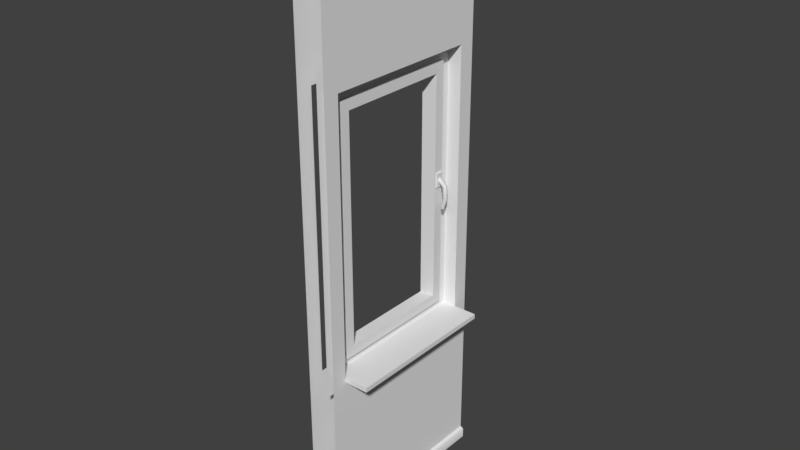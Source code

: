 # Source: mod_Wand_mit_Fenster_einfach.blend  (saved by Blender 2.79.0; exported with 4.5.12 LTS)
import bpy
from mathutils import Matrix  # noqa: F401  (used for matrix-valued properties, if any)

bpy.ops.wm.read_factory_settings(use_empty=True)
scene = bpy.context.scene
scene.name = 'Scene'

# ---- collections
col_collection_1 = bpy.data.collections.new('Collection 1'); scene.collection.children.link(col_collection_1)

# ---- node groups
ng_auto_smooth = bpy.data.node_groups.new('Auto Smooth', 'GeometryNodeTree')
_s = ng_auto_smooth.interface.new_socket(name='Geometry', in_out='OUTPUT', socket_type='NodeSocketGeometry')
_s = ng_auto_smooth.interface.new_socket(name='Geometry', in_out='INPUT', socket_type='NodeSocketGeometry')
_s = ng_auto_smooth.interface.new_socket(name='Angle', in_out='INPUT', socket_type='NodeSocketFloat')
_s.subtype = 'ANGLE'
_s.min_value = 0.0
_s.max_value = 3.142
ng_auto_smooth.is_modifier = True
_N = ng_auto_smooth.nodes; _L = ng_auto_smooth.links
n0 = _N.new('NodeGroupOutput'); n0.name = 'Group Output'; n0.location = (480, -100)
n1 = _N.new('NodeGroupInput'); n1.name = 'Group Input'; n1.location = (-420, -300)
n2 = _N.new('NodeGroupInput'); n2.name = 'Group Input.001'; n2.location = (-60, -100)
n3 = _N.new('GeometryNodeSetShadeSmooth'); n3.name = 'Set Shade Smooth'; n3.location = (120, -100)
n3.domain = 'EDGE'
n4 = _N.new('GeometryNodeSetShadeSmooth'); n4.name = 'Set Shade Smooth.001'; n4.location = (300, -100)
n5 = _N.new('GeometryNodeInputMeshEdgeAngle'); n5.name = 'Edge Angle'; n5.location = (-420, -220)
n6 = _N.new('GeometryNodeInputEdgeSmooth'); n6.name = 'Is Edge Smooth'; n6.location = (-60, -160)
n7 = _N.new('GeometryNodeInputShadeSmooth'); n7.name = 'Is Face Smooth'; n7.location = (-240, -340)
n8 = _N.new('FunctionNodeBooleanMath'); n8.name = 'Boolean Math'; n8.location = (-60, -220)
n9 = _N.new('FunctionNodeCompare'); n9.name = 'Compare'; n9.location = (-240, -180)
n9.operation = 'LESS_EQUAL'
_L.new(n5.outputs[0], n9.inputs[0])
_L.new(n4.outputs[0], n0.inputs[0])
_L.new(n1.outputs[1], n9.inputs[1])
_L.new(n9.outputs[0], n8.inputs[0])
_L.new(n7.outputs[0], n8.inputs[1])
_L.new(n2.outputs[0], n3.inputs[0])
_L.new(n6.outputs[0], n3.inputs[1])
_L.new(n3.outputs[0], n4.inputs[0])
_L.new(n8.outputs[0], n3.inputs[2])
n0.is_active_output = True

# ---- world
world_world = bpy.data.worlds.new('World'); scene.world = world_world
world_world.color = (0.05088, 0.05088, 0.05088)
world_world.use_sun_shadow = False
world_world.sun_shadow_jitter_overblur = 0.0
world_world.cycles.sampling_method = 'MANUAL'

# ---- meshes
me_fensterrahmen = bpy.data.meshes.new('Fensterrahmen')
me_fensterrahmen.from_pydata([(0.002497, 0.964, -0.1941), (0.002497, 2.156, -0.1941), (0.002497, 0.964, -0.8016), (0.002497, 2.156, -0.8016), (0.002497, 2.365, -0.972), (0.002497, 0.755, -0.972), (0.002497, 0.755, -0.03469), (0.002497, 2.365, -0.03469), (-0.05908, 0.964, -0.1941), (-0.05908, 2.156, -0.1941), (-0.05908, 0.964, -0.8016), (-0.05908, 2.156, -0.8016), (-0.075, 3.0, -1.091e-05), (-0.075, 3.0, -1.0), (0.075, 3.0, -1.091e-05), (0.075, 3.0, -1.0), (-0.075, 0.06, -2.086e-07), (-0.075, 0.06, -1.0), (0.075, 0.06, -1.0), (0.075, 0.06, -2.086e-07), (-0.092, -3.695e-06, -1.0), (-0.092, 0.0, 0.0), (0.092, -3.695e-06, -1.0), (0.092, 0.0, 0.0), (-0.092, 0.05, -1.0), (-0.085, 0.057, -1.0), (0.085, 0.057, -1.0), (0.092, 0.05, -1.0), (0.092, 0.05, -1.788e-07), (0.085, 0.057, -1.788e-07), (-0.085, 0.057, -1.788e-07), (-0.092, 0.05, -1.788e-07), (-0.075, 3.0, -0.08338), (-0.075, 3.0, -0.9166), (0.075, 3.0, -0.9166), (0.075, 3.0, -0.08338), (0.075, 0.06, -0.9166), (0.075, 0.06, -0.08337), (-0.092, -3.397e-06, -0.9166), (-0.092, -3.576e-07, -0.08337), (-0.075, 0.06, -0.08337), (-0.075, 0.06, -0.9166), (0.092, -3.576e-07, -0.08337), (0.092, -3.397e-06, -0.9166), (0.085, 0.057, -0.9166), (0.085, 0.057, -0.08337), (0.092, 0.05, -0.08337), (0.092, 0.05, -0.9166), (-0.085, 0.057, -0.08337), (-0.085, 0.057, -0.9166), (-0.092, 0.05, -0.9166), (-0.092, 0.05, -0.08337), (-0.075, 0.85, -3.07e-06), (-0.075, 2.27, -8.225e-06), (-0.075, 2.27, -1.0), (-0.075, 0.85, -1.0), (0.075, 2.27, -1.0), (0.075, 0.85, -1.0), (0.075, 2.27, -8.225e-06), (0.075, 0.85, -3.07e-06), (0.075, 2.27, -0.9166), (0.075, 0.85, -0.9166), (0.075, 2.27, -0.08338), (0.075, 0.85, -0.08337), (-0.075, 2.27, -0.08338), (-0.075, 0.85, -0.08337), (-0.075, 2.27, -0.9166), (-0.075, 0.85, -0.9166), (-0.045, 2.27, -0.9166), (-0.045, 0.85, -0.9166), (-0.045, 2.27, -0.08338), (-0.045, 0.85, -0.08337), (0.2025, 0.8499, -0.08337), (0.2025, 0.8749, -0.08337), (0.2025, 0.8499, -0.9166), (0.2025, 0.8749, -0.9166), (0.002497, 0.8499, -0.9166), (0.002497, 0.8749, -0.9166), (0.002497, 0.8499, -0.08337), (0.002497, 0.8749, -0.08337)], [], [(3, 2, 5, 4), (2, 0, 6, 5), (1, 3, 4, 7), (0, 1, 7, 6), (1, 0, 8, 9), (0, 2, 10, 8), (3, 1, 9, 11), (2, 3, 11, 10), (66, 33, 13, 54), (62, 35, 14, 58), (41, 17, 25, 49), (37, 19, 29, 45), (42, 46, 28, 23), (38, 50, 24, 20), (45, 29, 28, 46), (49, 25, 24, 50), (30, 48, 51, 31), (48, 49, 50, 51), (26, 44, 47, 27), (44, 45, 46, 47), (21, 31, 51, 39), (39, 51, 50, 38), (22, 27, 47, 43), (43, 47, 46, 42), (18, 36, 44, 26), (36, 37, 45, 44), (16, 40, 48, 30), (40, 41, 49, 48), (56, 15, 34, 60), (60, 34, 35, 62), (53, 12, 32, 64), (64, 32, 33, 66), (40, 65, 67, 41), (16, 52, 65, 40), (52, 53, 64, 65), (36, 61, 63, 37), (62, 63, 71, 70), (18, 57, 61, 36), (57, 56, 60, 61), (37, 63, 59, 19), (63, 62, 58, 59), (41, 67, 55, 17), (67, 66, 54, 55), (61, 60, 68, 69), (63, 61, 69, 71), (60, 62, 70, 68), (76, 77, 75, 74), (74, 75, 73, 72), (76, 74, 72, 78), (75, 77, 79, 73), (72, 73, 79, 78)])
me_fensterrahmen.polygons.foreach_set('use_smooth', [0, 0, 0, 0, 0, 0, 0, 0, 1, 1, 1, 1, 1, 1, 1, 1, 1, 1, 1, 1, 1, 1, 1, 1, 1, 1, 1, 1, 1, 1, 1, 1, 1, 1, 1, 1, 1, 1, 1, 1, 1, 1, 1, 1, 1, 1, 0, 0, 0, 0, 0])
_uv = me_fensterrahmen.uv_layers.new(name='UVMap')
_uv.uv.foreach_set('vector', [0.3147, 0.8916, 0.3147, 0.7239, 0.3387, 0.6945, 0.3387, 0.921, 0.3147, 0.7239, 0.2293, 0.7239, 0.2069, 0.6945, 0.3387, 0.6945, 0.2293, 0.8916, 0.3147, 0.8916, 0.3387, 0.921, 0.2069, 0.921, 0.2293, 0.7239, 0.2293, 0.8916, 0.2069, 0.921, 0.2069, 0.6945, 0.2293, 0.8916, 0.2293, 0.7239, 0.2293, 0.7239, 0.2293, 0.8916, 0.2293, 0.7239, 0.3147, 0.7239, 0.3147, 0.7239, 0.2293, 0.7239, 0.3147, 0.8916, 0.2293, 0.8916, 0.2293, 0.8916, 0.3147, 0.8916, 0.3147, 0.7239, 0.3147, 0.8916, 0.3147, 0.8916, 0.3147, 0.7239, 0.3449, 0.9315, 0.3449, 0.9807, 0.3594, 0.9807, 0.3594, 0.9315, 0.1996, 0.9315, 0.1996, 0.9807, 0.185, 0.9807, 0.185, 0.9315, 0.3449, 0.5503, 0.3594, 0.5503, 0.3594, 0.5474, 0.3449, 0.5474, 0.1996, 0.5503, 0.185, 0.5503, 0.185, 0.5474, 0.1996, 0.5474, 0.1996, 0.5357, 0.1996, 0.5443, 0.185, 0.5443, 0.185, 0.5357, 0.3449, 0.5357, 0.3449, 0.5443, 0.3594, 0.5443, 0.3594, 0.5357, 0.1996, 0.5474, 0.185, 0.5474, 0.185, 0.5443, 0.1996, 0.5443, 0.3449, 0.5474, 0.3594, 0.5474, 0.3594, 0.5443, 0.3449, 0.5443, 0.185, 0.5474, 0.1996, 0.5474, 0.1996, 0.5443, 0.185, 0.5443, 0.1996, 0.5474, 0.3449, 0.5474, 0.3449, 0.5443, 0.1996, 0.5443, 0.3594, 0.5474, 0.3449, 0.5474, 0.3449, 0.5443, 0.3594, 0.5443, 0.3449, 0.5474, 0.1996, 0.5474, 0.1996, 0.5443, 0.3449, 0.5443, 0.185, 0.5357, 0.185, 0.5443, 0.1996, 0.5443, 0.1996, 0.5357, 0.1996, 0.5357, 0.1996, 0.5443, 0.3449, 0.5443, 0.3449, 0.5357, 0.3594, 0.5357, 0.3594, 0.5443, 0.3449, 0.5443, 0.3449, 0.5357, 0.3449, 0.5357, 0.3449, 0.5443, 0.1996, 0.5443, 0.1996, 0.5357, 0.3594, 0.5503, 0.3449, 0.5503, 0.3449, 0.5474, 0.3594, 0.5474, 0.3449, 0.5503, 0.1996, 0.5503, 0.1996, 0.5474, 0.3449, 0.5474, 0.185, 0.5503, 0.1996, 0.5503, 0.1996, 0.5474, 0.185, 0.5474, 0.1996, 0.5503, 0.3449, 0.5503, 0.3449, 0.5474, 0.1996, 0.5474, 0.3594, 0.9315, 0.3594, 0.9807, 0.3449, 0.9807, 0.3449, 0.9315, 0.3449, 0.9315, 0.3449, 0.9807, 0.1996, 0.9807, 0.1996, 0.9315, 0.185, 0.9315, 0.185, 0.9807, 0.1996, 0.9807, 0.1996, 0.9315, 0.1996, 0.9315, 0.1996, 0.9807, 0.3449, 0.9807, 0.3449, 0.9315, 0.1996, 0.5503, 0.1996, 0.6839, 0.3449, 0.6839, 0.3449, 0.5503, 0.185, 0.5503, 0.185, 0.6839, 0.1996, 0.6839, 0.1996, 0.5503, 0.185, 0.6839, 0.185, 0.9315, 0.1996, 0.9315, 0.1996, 0.6839, 0.3449, 0.5503, 0.3449, 0.6839, 0.1996, 0.6839, 0.1996, 0.5503, 0.1996, 0.9315, 0.1996, 0.6839, 0.1996, 0.6839, 0.1996, 0.9315, 0.3594, 0.5503, 0.3594, 0.6839, 0.3449, 0.6839, 0.3449, 0.5503, 0.3594, 0.6839, 0.3594, 0.9315, 0.3449, 0.9315, 0.3449, 0.6839, 0.1996, 0.5503, 0.1996, 0.6839, 0.185, 0.6839, 0.185, 0.5503, 0.1996, 0.6839, 0.1996, 0.9315, 0.185, 0.9315, 0.185, 0.6839, 0.3449, 0.5503, 0.3449, 0.6839, 0.3594, 0.6839, 0.3594, 0.5503, 0.3449, 0.6839, 0.3449, 0.9315, 0.3594, 0.9315, 0.3594, 0.6839, 0.3449, 0.6839, 0.3449, 0.9315, 0.3449, 0.9315, 0.3449, 0.6839, 0.1996, 0.6839, 0.3449, 0.6839, 0.3449, 0.6839, 0.1996, 0.6839, 0.3449, 0.9315, 0.1996, 0.9315, 0.1996, 0.9315, 0.3449, 0.9315, 0.5196, 0.09467, 0.5238, 0.09467, 0.5238, 0.1279, 0.5196, 0.1279, 0.5238, 0.132, 0.5238, 0.1279, 0.662, 0.1279, 0.662, 0.132, 0.5238, 0.1652, 0.5238, 0.132, 0.662, 0.132, 0.662, 0.1652, 0.5238, 0.1279, 0.5238, 0.09467, 0.662, 0.09467, 0.662, 0.1279, 0.6662, 0.1279, 0.662, 0.1279, 0.662, 0.09467, 0.6662, 0.09467])
me_fensterrahmen.use_remesh_preserve_volume = False
me_fensterrahmen.use_remesh_preserve_attributes = False
me_fensterrahmen.use_mirror_vertex_groups = False
me_fensterrahmen.update()
me_fenster = bpy.data.meshes.new('Fenster')
me_fenster.from_pydata([(0.02318, -2.233e-09, 8.631e-15), (0.02318, 1.283, -4.959e-06), (0.02318, -2.372e-06, -0.699), (0.02318, 1.283, -0.6991), (0.02318, 1.229, -0.05084), (0.02318, 0.05394, -0.05083), (0.02318, 0.05394, -0.6482), (0.02318, 1.229, -0.6482), (-0.02318, 1.229, -0.6482), (-0.02318, 1.229, -0.05084), (-0.02318, 0.05394, -0.05083), (-0.02318, 0.05394, -0.6482), (-0.02318, 1.283, -0.6991), (-0.02318, 1.283, -4.959e-06), (-0.02318, -2.233e-09, 8.631e-15), (-0.02318, -2.372e-06, -0.699), (0.01125, 0.6523, -0.6559), (0.01125, 0.7244, -0.6559), (0.01125, 0.6523, -0.6919), (0.01125, 0.7244, -0.6919), (0.03125, 0.6523, -0.6559), (0.03125, 0.7244, -0.6559), (0.03125, 0.6523, -0.6919), (0.03125, 0.7244, -0.6919)], [], [(0, 2, 6, 5), (1, 0, 5, 4), (10, 9, 4, 5), (9, 8, 7, 4), (11, 6, 7, 8), (11, 10, 5, 6), (2, 3, 7, 6), (3, 1, 4, 7), (10, 11, 15, 14), (8, 9, 13, 12), (9, 10, 14, 13), (11, 8, 12, 15), (3, 12, 13, 1), (1, 13, 14, 0), (2, 15, 12, 3), (0, 14, 15, 2), (18, 19, 23, 22), (22, 23, 21, 20), (20, 21, 17, 16), (18, 22, 20, 16), (23, 19, 17, 21)])
_uv = me_fenster.uv_layers.new(name='UVMap')
_uv.uv.foreach_set('vector', [0.5063, 0.18, 0.6782, 0.18, 0.6657, 0.1932, 0.5188, 0.1932, 0.5063, 0.4954, 0.5063, 0.18, 0.5188, 0.1932, 0.5188, 0.4822, 0.5211, 0.4677, 0.5211, 0.2099, 0.5313, 0.2099, 0.5313, 0.4677, 0.6645, 0.4812, 0.5199, 0.4812, 0.5199, 0.47, 0.6645, 0.47, 0.6528, 0.2097, 0.663, 0.2097, 0.663, 0.4679, 0.6528, 0.4679, 0.6634, 0.2072, 0.5205, 0.2072, 0.5205, 0.1961, 0.6634, 0.1961, 0.6782, 0.18, 0.6782, 0.4954, 0.6657, 0.4822, 0.6657, 0.1932, 0.6782, 0.4954, 0.5063, 0.4954, 0.5188, 0.4822, 0.6657, 0.4822, 0.5188, 0.1932, 0.6657, 0.1932, 0.6782, 0.18, 0.5063, 0.18, 0.6657, 0.4822, 0.5188, 0.4822, 0.5063, 0.4954, 0.6782, 0.4954, 0.5188, 0.4822, 0.5188, 0.1932, 0.5063, 0.18, 0.5063, 0.4954, 0.6657, 0.1932, 0.6657, 0.4822, 0.6782, 0.4954, 0.6782, 0.18, 0.6782, 0.4954, 0.6782, 0.4954, 0.5063, 0.4954, 0.5063, 0.4954, 0.5063, 0.4954, 0.5063, 0.4954, 0.5063, 0.18, 0.5063, 0.18, 0.6782, 0.18, 0.6782, 0.18, 0.6782, 0.4954, 0.6782, 0.4954, 0.5141, 0.18, 0.5141, 0.18, 0.6859, 0.18, 0.6859, 0.18, 0.6764, 0.3403, 0.6764, 0.358, 0.6764, 0.358, 0.6764, 0.3403, 0.6764, 0.3403, 0.6764, 0.358, 0.6676, 0.358, 0.6676, 0.3403, 0.6676, 0.3403, 0.6676, 0.358, 0.6676, 0.358, 0.6676, 0.3403, 0.6764, 0.3403, 0.6764, 0.3403, 0.6676, 0.3403, 0.6676, 0.3403, 0.6764, 0.358, 0.6764, 0.358, 0.6676, 0.358, 0.6676, 0.358])
me_fenster.use_remesh_preserve_volume = False
me_fenster.use_remesh_preserve_attributes = False
me_fenster.use_mirror_vertex_groups = False
me_fenster.update()
me_fenstergriff = bpy.data.meshes.new('Fenstergriff')
me_fenstergriff.from_pydata([(6.46e-09, -4.902e-08, -0.01354), (0.0009324, 0.009529, -0.009574), (0.001319, 0.01348, -1.251e-07), (0.0009324, 0.009529, 0.009574), (2.778e-09, 4.902e-08, 0.01354), (-0.0009324, -0.009529, 0.009574), (-0.001319, -0.01348, -2.753e-08), (-0.0009324, -0.009529, -0.009574), (0.04122, -0.03392, -0.01247), (0.04903, -0.02982, -0.008818), (0.05226, -0.02812, 2.731e-08), (0.04903, -0.02982, 0.008818), (0.04122, -0.03392, 0.01247), (0.03341, -0.03802, 0.008818), (0.03018, -0.03972, 6.941e-08), (0.03341, -0.03802, -0.008818), (0.04659, -0.09742, -0.0114), (0.05462, -0.09814, -0.008061), (0.05795, -0.09844, 2.814e-07), (0.05462, -0.09814, 0.008062), (0.04659, -0.09742, 0.0114), (0.03857, -0.0967, 0.008062), (0.03524, -0.0964, 2.739e-07), (0.03857, -0.0967, -0.008061), (0.03188, -0.152, -0.01033), (0.03835, -0.1554, -0.007305), (0.04103, -0.1568, 4.924e-07), (0.03835, -0.1554, 0.007306), (0.03188, -0.152, 0.01033), (0.0254, -0.1486, 0.007306), (0.02272, -0.1472, 4.565e-07), (0.0254, -0.1486, -0.007305)], [], [(0, 8, 15, 7), (1, 9, 8, 0), (2, 10, 9, 1), (3, 11, 10, 2), (4, 12, 11, 3), (5, 13, 12, 4), (6, 14, 13, 5), (7, 15, 14, 6), (8, 16, 23, 15), (9, 17, 16, 8), (10, 18, 17, 9), (11, 19, 18, 10), (12, 20, 19, 11), (13, 21, 20, 12), (14, 22, 21, 13), (15, 23, 22, 14), (16, 24, 31, 23), (17, 25, 24, 16), (18, 26, 25, 17), (19, 27, 26, 18), (20, 28, 27, 19), (21, 29, 28, 20), (22, 30, 29, 21), (23, 31, 30, 22)])
me_fenstergriff.polygons.foreach_set('use_smooth', [True] * 24)
_uv = me_fenstergriff.uv_layers.new(name='UVMap')
_uv.uv.foreach_set('vector', [0.5822, 0.2849, 0.5854, 0.3178, 0.5801, 0.3179, 0.5767, 0.2891, 0.5882, 0.2808, 0.5904, 0.3178, 0.5854, 0.3178, 0.5822, 0.2849, 0.5954, 0.2791, 0.5953, 0.3177, 0.5904, 0.3178, 0.5882, 0.2808, 0.6027, 0.2809, 0.6002, 0.3178, 0.5953, 0.3177, 0.5954, 0.2791, 0.6086, 0.285, 0.6051, 0.3179, 0.6002, 0.3178, 0.6027, 0.2809, 0.6141, 0.2893, 0.6105, 0.3181, 0.6051, 0.3179, 0.6086, 0.285, 0.6202, 0.2916, 0.6164, 0.3185, 0.6105, 0.3181, 0.6141, 0.2893, 0.5767, 0.2891, 0.5801, 0.3179, 0.5741, 0.3183, 0.5706, 0.2914, 0.5854, 0.3178, 0.5852, 0.3543, 0.5801, 0.3543, 0.5801, 0.3179, 0.5904, 0.3178, 0.5901, 0.3544, 0.5852, 0.3543, 0.5854, 0.3178, 0.5953, 0.3177, 0.5951, 0.3544, 0.5901, 0.3544, 0.5904, 0.3178, 0.6002, 0.3178, 0.6001, 0.3544, 0.5951, 0.3544, 0.5953, 0.3177, 0.6051, 0.3179, 0.6051, 0.3544, 0.6001, 0.3544, 0.6002, 0.3178, 0.6105, 0.3181, 0.6101, 0.3545, 0.6051, 0.3544, 0.6051, 0.3179, 0.6164, 0.3185, 0.6155, 0.3546, 0.6101, 0.3545, 0.6105, 0.3181, 0.5801, 0.3179, 0.5801, 0.3543, 0.5747, 0.3544, 0.5741, 0.3183, 0.5852, 0.3543, 0.5849, 0.3889, 0.58, 0.3878, 0.5801, 0.3543, 0.5901, 0.3544, 0.5899, 0.3899, 0.5849, 0.3889, 0.5852, 0.3543, 0.5951, 0.3544, 0.595, 0.3904, 0.5899, 0.3899, 0.5901, 0.3544, 0.6001, 0.3544, 0.6001, 0.39, 0.595, 0.3904, 0.5951, 0.3544, 0.6051, 0.3544, 0.6051, 0.389, 0.6001, 0.39, 0.6001, 0.3544, 0.6101, 0.3545, 0.6099, 0.388, 0.6051, 0.389, 0.6051, 0.3544, 0.6155, 0.3546, 0.6148, 0.3876, 0.6099, 0.388, 0.6101, 0.3545, 0.5801, 0.3543, 0.58, 0.3878, 0.5752, 0.3875, 0.5747, 0.3544])
me_fenstergriff.use_remesh_preserve_volume = False
me_fenstergriff.use_remesh_preserve_attributes = False
me_fenstergriff.use_mirror_vertex_groups = False
me_fenstergriff.auto_texspace = False
me_fenstergriff.update()

# ---- objects
ob_fenster_einfach_mit_wand = bpy.data.objects.new('Fenster_einfach_mit_Wand', None)
ob_fensterrahmen = bpy.data.objects.new('Fensterrahmen', me_fensterrahmen)
ob_fenster = bpy.data.objects.new('Fenster', me_fenster)
ob_fenstergriff = bpy.data.objects.new('Fenstergriff', me_fenstergriff)

# ---- transforms, parenting, visibility, modifiers, constraints
ob_fenster_einfach_mit_wand.location = (0.0, 0.0, 0.0)
ob_fenster_einfach_mit_wand.rotation_euler = (1.571, -0.0, 0.0)
ob_fenster_einfach_mit_wand.empty_display_size = 0.01
ob_fenster_einfach_mit_wand.empty_image_offset = (0.0, 0.0)
ob_fenster_einfach_mit_wand.lineart.crease_threshold = 0.0
ob_fensterrahmen.parent = ob_fenster_einfach_mit_wand
ob_fensterrahmen.matrix_parent_inverse = Matrix(((1.0, 0.0, 0.0, 0.0), (0.0, -3.62e-06, 1.0, 0.0), (0.0, -1.0, -3.62e-06, 0.0), (0.0, 0.0, 0.0, 1.0)))
ob_fensterrahmen.location = (0.0, 2.949e-13, -8.146e-08)
ob_fensterrahmen.rotation_euler = (1.571, -0.0, 0.0)
ob_fensterrahmen.lineart.crease_threshold = 0.0
_m = ob_fensterrahmen.modifiers.new('Auto Smooth', 'NODES')
_m.node_group = ng_auto_smooth
_gi = [s.identifier for s in ng_auto_smooth.interface.items_tree if s.item_type == 'SOCKET' and s.in_out == 'INPUT']
_m[_gi[1]] = 0.9495  # Angle
ob_fenster.parent = ob_fensterrahmen
ob_fenster.matrix_parent_inverse = Matrix(((1.0, -0.0, 0.0, -0.1114), (0.0, -3.62e-06, 1.0, 8.146e-08), (0.0, -1.0, -3.62e-06, 0.0), (0.0, 0.0, 0.0, 1.0)))
ob_fenster.location = (0.1138, 0.1501, 0.9205)
ob_fenster.rotation_euler = (1.571, -0.0, 0.0)
ob_fenster.lineart.crease_threshold = 0.0
ob_fenstergriff.parent = ob_fenster
ob_fenstergriff.matrix_parent_inverse = Matrix(((1.0, -0.0, 0.0, -0.1138), (0.0, -3.62e-06, 1.0, -0.9205), (0.0, -1.0, -3.62e-06, -0.3499), (0.0, 0.0, 0.0, 1.0)))
ob_fenstergriff.location = (0.1351, 0.324, 1.618)
ob_fenstergriff.rotation_euler = (1.571, 0.0, 0.0)
ob_fenstergriff.lineart.crease_threshold = 0.0

# ---- collection membership
col_collection_1.objects.link(ob_fenster_einfach_mit_wand)
col_collection_1.objects.link(ob_fensterrahmen)
col_collection_1.objects.link(ob_fenster)
col_collection_1.objects.link(ob_fenstergriff)

# ---- scene / render settings (as saved in the file)
scene.frame_start = 1; scene.frame_end = 250; scene.frame_set(0)
scene.render.engine = 'BLENDER_EEVEE_NEXT'
scene.render.resolution_percentage = 50
scene.render.dither_intensity = 0.0
scene.cycles.use_denoising = False
scene.cycles.samples = 128
scene.cycles.sampling_pattern = 'TABULATED_SOBOL'
scene.cycles.light_sampling_threshold = 0.0
scene.cycles.use_adaptive_sampling = False
scene.cycles.use_light_tree = False
scene.cycles.blur_glossy = 0.0
scene.cycles.sample_clamp_indirect = 0.0
scene.view_settings.view_transform = 'Standard'
scene.unit_settings.scale_length = 0.01
bpy.context.view_layer.update()

# ---- added for rendering (the .blend has no active camera and no usable light): camera, sun
cam_auto = bpy.data.cameras.new('AutoCamera')
cam_auto.lens = 50.0
cam_auto.sensor_width = 36.0
cam_auto.clip_end = 1000.0
ob_auto_camera = bpy.data.objects.new('AutoCamera', cam_auto)
scene.collection.objects.link(ob_auto_camera)
ob_auto_camera.location = (2.99374, -3.02619, 3.85079)
ob_auto_camera.rotation_euler = (1.09748, -7.21219e-08, 0.694738)
scene.camera = ob_auto_camera
light_auto_sun = bpy.data.lights.new('AutoSun', 'SUN')
light_auto_sun.energy = 3.0
light_auto_sun.angle = 0.0523599
ob_auto_sun = bpy.data.objects.new('AutoSun', light_auto_sun)
scene.collection.objects.link(ob_auto_sun)
ob_auto_sun.rotation_euler = (0.872665, 0.174533, 0.523599)
bpy.context.view_layer.update()
